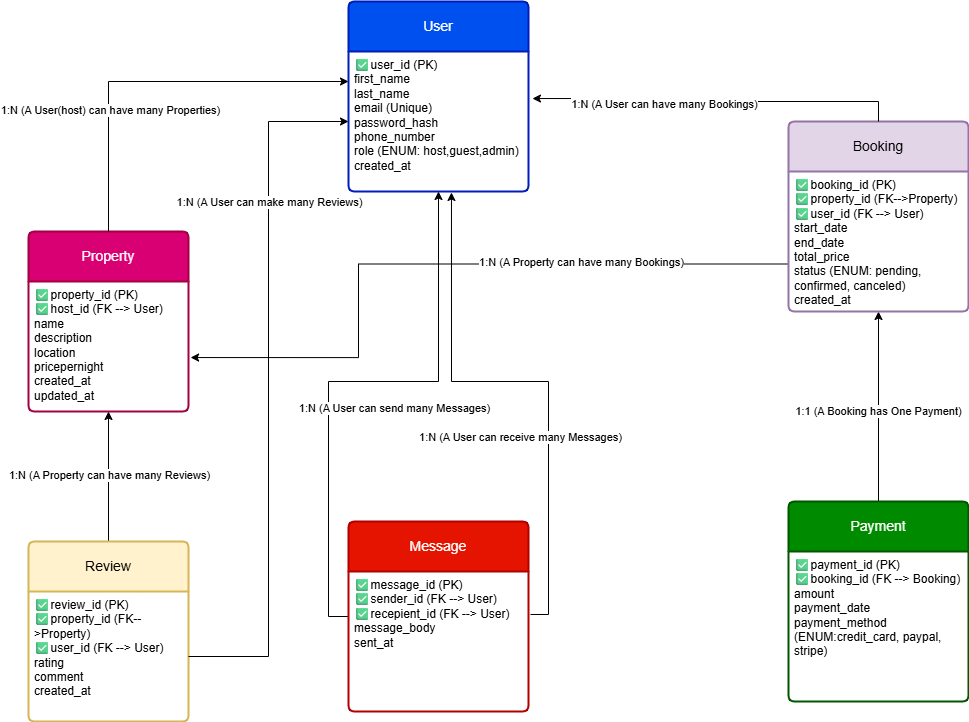

The diagram above was exported from draw.io. Its source (the exported page's mxGraphModel, read from the mxfile embedded in the PNG):
<mxGraphModel dx="2180" dy="465" grid="1" gridSize="10" guides="1" tooltips="1" connect="1" arrows="1" fold="1" page="1" pageScale="1" pageWidth="850" pageHeight="1100" math="0" shadow="0">
  <root>
    <mxCell id="0" />
    <mxCell id="1" parent="0" />
    <mxCell id="dGi9faQU1LvAq-tVadwp-14" value="User" style="swimlane;childLayout=stackLayout;horizontal=1;startSize=50;horizontalStack=0;rounded=1;fontSize=14;fontStyle=0;strokeWidth=2;resizeParent=0;resizeLast=1;shadow=0;dashed=0;align=center;arcSize=4;whiteSpace=wrap;html=1;fillColor=#0050ef;fontColor=#ffffff;strokeColor=#001DBC;" parent="1" vertex="1">
      <mxGeometry x="220" y="20" width="180" height="190" as="geometry" />
    </mxCell>
    <mxCell id="dGi9faQU1LvAq-tVadwp-15" value="✅user_id (PK)&lt;br&gt;first_name&lt;div&gt;last_name&lt;/div&gt;&lt;div&gt;email (Unique)&lt;/div&gt;&lt;div&gt;password_hash&lt;br&gt;&lt;div&gt;phone_number&lt;br&gt;role (ENUM: host,guest,admin)&lt;br&gt;created_at&lt;/div&gt;&lt;/div&gt;" style="align=left;strokeColor=none;fillColor=none;spacingLeft=4;spacingRight=4;fontSize=12;verticalAlign=top;resizable=0;rotatable=0;part=1;html=1;whiteSpace=wrap;" parent="dGi9faQU1LvAq-tVadwp-14" vertex="1">
      <mxGeometry y="50" width="180" height="140" as="geometry" />
    </mxCell>
    <mxCell id="dGi9faQU1LvAq-tVadwp-17" value="Property" style="swimlane;childLayout=stackLayout;horizontal=1;startSize=50;horizontalStack=0;rounded=1;fontSize=14;fontStyle=0;strokeWidth=2;resizeParent=0;resizeLast=1;shadow=0;dashed=0;align=center;arcSize=4;whiteSpace=wrap;html=1;fillColor=#d80073;fontColor=#ffffff;strokeColor=#A50040;" parent="1" vertex="1">
      <mxGeometry x="-100" y="250" width="160" height="180" as="geometry" />
    </mxCell>
    <mxCell id="dGi9faQU1LvAq-tVadwp-18" value="✅property_id (PK)&lt;br&gt;&lt;div&gt;&lt;span style=&quot;background-color: transparent; color: light-dark(rgb(0, 0, 0), rgb(255, 255, 255));&quot;&gt;✅&lt;/span&gt;host_id (FK --&amp;gt; User)&lt;/div&gt;&lt;div&gt;name&lt;/div&gt;&lt;div&gt;description&lt;/div&gt;&lt;div&gt;location&lt;/div&gt;&lt;div&gt;pricepernight&lt;/div&gt;&lt;div&gt;created_at&lt;/div&gt;&lt;div&gt;updated_at&lt;/div&gt;" style="align=left;strokeColor=none;fillColor=none;spacingLeft=4;spacingRight=4;fontSize=12;verticalAlign=top;resizable=0;rotatable=0;part=1;html=1;whiteSpace=wrap;" parent="dGi9faQU1LvAq-tVadwp-17" vertex="1">
      <mxGeometry y="50" width="160" height="130" as="geometry" />
    </mxCell>
    <mxCell id="dGi9faQU1LvAq-tVadwp-50" value="" style="edgeStyle=orthogonalEdgeStyle;rounded=0;orthogonalLoop=1;jettySize=auto;html=1;" parent="1" source="dGi9faQU1LvAq-tVadwp-19" target="dGi9faQU1LvAq-tVadwp-24" edge="1">
      <mxGeometry relative="1" as="geometry" />
    </mxCell>
    <mxCell id="dGi9faQU1LvAq-tVadwp-51" value="1:1 (A Booking has One Payment)" style="edgeLabel;html=1;align=center;verticalAlign=middle;resizable=0;points=[];" parent="dGi9faQU1LvAq-tVadwp-50" vertex="1" connectable="0">
      <mxGeometry x="-0.0419" y="1" relative="1" as="geometry">
        <mxPoint as="offset" />
      </mxGeometry>
    </mxCell>
    <mxCell id="dGi9faQU1LvAq-tVadwp-19" value="Payment" style="swimlane;childLayout=stackLayout;horizontal=1;startSize=50;horizontalStack=0;rounded=1;fontSize=14;fontStyle=0;strokeWidth=2;resizeParent=0;resizeLast=1;shadow=0;dashed=0;align=center;arcSize=4;whiteSpace=wrap;html=1;fillColor=#008a00;fontColor=#ffffff;strokeColor=#005700;" parent="1" vertex="1">
      <mxGeometry x="660" y="520" width="180" height="200" as="geometry" />
    </mxCell>
    <mxCell id="dGi9faQU1LvAq-tVadwp-20" value="✅payment_id (PK)&lt;br&gt;&lt;div&gt;&lt;span style=&quot;background-color: transparent; color: light-dark(rgb(0, 0, 0), rgb(255, 255, 255));&quot;&gt;✅&lt;/span&gt;booking_id (FK --&amp;gt; Booking)&lt;/div&gt;&lt;div&gt;amount&lt;/div&gt;&lt;div&gt;payment_date&lt;/div&gt;&lt;div&gt;payment_method (ENUM:credit_card, paypal, stripe)&lt;/div&gt;" style="align=left;strokeColor=none;fillColor=none;spacingLeft=4;spacingRight=4;fontSize=12;verticalAlign=top;resizable=0;rotatable=0;part=1;html=1;whiteSpace=wrap;" parent="dGi9faQU1LvAq-tVadwp-19" vertex="1">
      <mxGeometry y="50" width="180" height="150" as="geometry" />
    </mxCell>
    <mxCell id="dGi9faQU1LvAq-tVadwp-41" style="edgeStyle=orthogonalEdgeStyle;rounded=0;orthogonalLoop=1;jettySize=auto;html=1;entryX=0.5;entryY=1;entryDx=0;entryDy=0;" parent="1" source="dGi9faQU1LvAq-tVadwp-21" target="dGi9faQU1LvAq-tVadwp-18" edge="1">
      <mxGeometry relative="1" as="geometry" />
    </mxCell>
    <mxCell id="dGi9faQU1LvAq-tVadwp-46" value="1:N (A Property can have many Reviews)" style="edgeLabel;html=1;align=center;verticalAlign=middle;resizable=0;points=[];" parent="dGi9faQU1LvAq-tVadwp-41" vertex="1" connectable="0">
      <mxGeometry x="0.0378" relative="1" as="geometry">
        <mxPoint as="offset" />
      </mxGeometry>
    </mxCell>
    <mxCell id="dGi9faQU1LvAq-tVadwp-21" value="Review" style="swimlane;childLayout=stackLayout;horizontal=1;startSize=50;horizontalStack=0;rounded=1;fontSize=14;fontStyle=0;strokeWidth=2;resizeParent=0;resizeLast=1;shadow=0;dashed=0;align=center;arcSize=4;whiteSpace=wrap;html=1;fillColor=#fff2cc;strokeColor=light-dark(#D6B656,#FFFF00);" parent="1" vertex="1">
      <mxGeometry x="-100" y="560" width="160" height="180" as="geometry" />
    </mxCell>
    <mxCell id="dGi9faQU1LvAq-tVadwp-22" value="✅review_id (PK)&lt;br&gt;&lt;div&gt;&lt;span style=&quot;background-color: transparent; color: light-dark(rgb(0, 0, 0), rgb(255, 255, 255));&quot;&gt;✅&lt;/span&gt;property_id&amp;nbsp;&lt;span style=&quot;background-color: transparent; color: light-dark(rgb(0, 0, 0), rgb(255, 255, 255));&quot;&gt;(FK--&amp;gt;Property)&lt;/span&gt;&lt;/div&gt;&lt;div&gt;&lt;div&gt;&lt;span style=&quot;background-color: transparent; color: light-dark(rgb(0, 0, 0), rgb(255, 255, 255));&quot;&gt;✅&lt;/span&gt;user_id (FK --&amp;gt; User)&lt;/div&gt;&lt;/div&gt;&lt;div&gt;rating&lt;/div&gt;&lt;div&gt;comment&lt;/div&gt;&lt;div&gt;created_at&lt;/div&gt;" style="align=left;strokeColor=none;fillColor=none;spacingLeft=4;spacingRight=4;fontSize=12;verticalAlign=top;resizable=0;rotatable=0;part=1;html=1;whiteSpace=wrap;" parent="dGi9faQU1LvAq-tVadwp-21" vertex="1">
      <mxGeometry y="50" width="160" height="130" as="geometry" />
    </mxCell>
    <mxCell id="dGi9faQU1LvAq-tVadwp-43" style="edgeStyle=orthogonalEdgeStyle;rounded=0;orthogonalLoop=1;jettySize=auto;html=1;exitX=0;exitY=0.75;exitDx=0;exitDy=0;entryX=1.013;entryY=0.585;entryDx=0;entryDy=0;entryPerimeter=0;" parent="1" source="dGi9faQU1LvAq-tVadwp-23" target="dGi9faQU1LvAq-tVadwp-18" edge="1">
      <mxGeometry relative="1" as="geometry">
        <mxPoint x="630" y="260" as="sourcePoint" />
        <Array as="points">
          <mxPoint x="230" y="283" />
          <mxPoint x="230" y="376" />
        </Array>
        <mxPoint x="70" y="370" as="targetPoint" />
      </mxGeometry>
    </mxCell>
    <mxCell id="dGi9faQU1LvAq-tVadwp-44" value="1:N (A Property can have many Bookings)" style="edgeLabel;html=1;align=center;verticalAlign=middle;resizable=0;points=[];" parent="dGi9faQU1LvAq-tVadwp-43" vertex="1" connectable="0">
      <mxGeometry x="0.2559" y="2" relative="1" as="geometry">
        <mxPoint x="220" y="-6" as="offset" />
      </mxGeometry>
    </mxCell>
    <mxCell id="dGi9faQU1LvAq-tVadwp-23" value="Booking" style="swimlane;childLayout=stackLayout;horizontal=1;startSize=50;horizontalStack=0;rounded=1;fontSize=14;fontStyle=0;strokeWidth=2;resizeParent=0;resizeLast=1;shadow=0;dashed=0;align=center;arcSize=4;whiteSpace=wrap;html=1;fillColor=light-dark(#E1D5E7,#9933FF);strokeColor=#9673a6;" parent="1" vertex="1">
      <mxGeometry x="660" y="140" width="180" height="190" as="geometry" />
    </mxCell>
    <mxCell id="dGi9faQU1LvAq-tVadwp-24" value="✅booking_id (PK)&lt;br&gt;&lt;div&gt;&lt;span style=&quot;background-color: transparent; color: light-dark(rgb(0, 0, 0), rgb(255, 255, 255));&quot;&gt;✅&lt;/span&gt;property_id (FK--&amp;gt;Property)&lt;/div&gt;&lt;div&gt;&lt;span style=&quot;background-color: transparent; color: light-dark(rgb(0, 0, 0), rgb(255, 255, 255));&quot;&gt;✅&lt;/span&gt;user_id (FK --&amp;gt; User)&lt;/div&gt;&lt;div&gt;start_date&lt;/div&gt;&lt;div&gt;end_date&lt;/div&gt;&lt;div&gt;total_price&lt;/div&gt;&lt;div&gt;status (ENUM: pending, confirmed, canceled)&lt;/div&gt;&lt;div&gt;created_at&lt;/div&gt;" style="align=left;strokeColor=none;fillColor=none;spacingLeft=4;spacingRight=4;fontSize=12;verticalAlign=top;resizable=0;rotatable=0;part=1;html=1;whiteSpace=wrap;" parent="dGi9faQU1LvAq-tVadwp-23" vertex="1">
      <mxGeometry y="50" width="180" height="140" as="geometry" />
    </mxCell>
    <mxCell id="dGi9faQU1LvAq-tVadwp-38" style="edgeStyle=orthogonalEdgeStyle;rounded=0;orthogonalLoop=1;jettySize=auto;html=1;exitX=0;exitY=0.5;exitDx=0;exitDy=0;entryX=0.5;entryY=1;entryDx=0;entryDy=0;" parent="1" source="dGi9faQU1LvAq-tVadwp-25" target="dGi9faQU1LvAq-tVadwp-15" edge="1">
      <mxGeometry relative="1" as="geometry">
        <mxPoint x="270" y="540" as="sourcePoint" />
        <mxPoint x="270" y="340" as="targetPoint" />
        <Array as="points">
          <mxPoint x="200" y="635" />
          <mxPoint x="200" y="400" />
          <mxPoint x="310" y="400" />
        </Array>
      </mxGeometry>
    </mxCell>
    <mxCell id="dGi9faQU1LvAq-tVadwp-52" value="1:N (A User can send many Messages&lt;span style=&quot;background-color: light-dark(#ffffff, var(--ge-dark-color, #121212)); color: light-dark(rgb(0, 0, 0), rgb(255, 255, 255));&quot;&gt;)&lt;/span&gt;" style="edgeLabel;html=1;align=center;verticalAlign=middle;resizable=0;points=[];" parent="dGi9faQU1LvAq-tVadwp-38" vertex="1" connectable="0">
      <mxGeometry x="0.0421" y="1" relative="1" as="geometry">
        <mxPoint x="31" y="27" as="offset" />
      </mxGeometry>
    </mxCell>
    <mxCell id="dGi9faQU1LvAq-tVadwp-25" value="Message" style="swimlane;childLayout=stackLayout;horizontal=1;startSize=50;horizontalStack=0;rounded=1;fontSize=14;fontStyle=0;strokeWidth=2;resizeParent=0;resizeLast=1;shadow=0;dashed=0;align=center;arcSize=4;whiteSpace=wrap;html=1;fillColor=light-dark(#E51400,#CC0000);fontColor=#ffffff;strokeColor=#B20000;" parent="1" vertex="1">
      <mxGeometry x="220" y="540" width="180" height="190" as="geometry" />
    </mxCell>
    <mxCell id="dGi9faQU1LvAq-tVadwp-26" value="✅message_id (PK)&lt;br&gt;✅sender_id&amp;nbsp;&lt;span style=&quot;background-color: transparent; color: light-dark(rgb(0, 0, 0), rgb(255, 255, 255));&quot;&gt;(FK --&amp;gt; User)&lt;/span&gt;&lt;div&gt;&lt;div&gt;&lt;span style=&quot;background-color: transparent; color: light-dark(rgb(0, 0, 0), rgb(255, 255, 255));&quot;&gt;✅&lt;/span&gt;recepient_id&amp;nbsp;&lt;span style=&quot;background-color: transparent; color: light-dark(rgb(0, 0, 0), rgb(255, 255, 255));&quot;&gt;(FK --&amp;gt; User)&lt;/span&gt;&lt;/div&gt;&lt;div&gt;message_body&lt;/div&gt;&lt;div&gt;sent_at&lt;/div&gt;&lt;/div&gt;" style="align=left;strokeColor=none;fillColor=none;spacingLeft=4;spacingRight=4;fontSize=12;verticalAlign=top;resizable=0;rotatable=0;part=1;html=1;whiteSpace=wrap;" parent="dGi9faQU1LvAq-tVadwp-25" vertex="1">
      <mxGeometry y="50" width="180" height="140" as="geometry" />
    </mxCell>
    <mxCell id="dGi9faQU1LvAq-tVadwp-34" style="edgeStyle=orthogonalEdgeStyle;rounded=0;orthogonalLoop=1;jettySize=auto;html=1;entryX=1.022;entryY=0.336;entryDx=0;entryDy=0;entryPerimeter=0;" parent="1" target="dGi9faQU1LvAq-tVadwp-15" edge="1">
      <mxGeometry relative="1" as="geometry">
        <mxPoint x="750" y="140" as="sourcePoint" />
        <Array as="points">
          <mxPoint x="750" y="120" />
          <mxPoint x="530" y="120" />
          <mxPoint x="530" y="117" />
        </Array>
      </mxGeometry>
    </mxCell>
    <mxCell id="dGi9faQU1LvAq-tVadwp-49" value="1:N (A User can have many Bookings)" style="edgeLabel;html=1;align=center;verticalAlign=middle;resizable=0;points=[];" parent="dGi9faQU1LvAq-tVadwp-34" vertex="1" connectable="0">
      <mxGeometry x="0.2724" y="2" relative="1" as="geometry">
        <mxPoint as="offset" />
      </mxGeometry>
    </mxCell>
    <mxCell id="dGi9faQU1LvAq-tVadwp-35" style="edgeStyle=orthogonalEdgeStyle;rounded=0;orthogonalLoop=1;jettySize=auto;html=1;" parent="1" edge="1">
      <mxGeometry relative="1" as="geometry">
        <Array as="points">
          <mxPoint x="-20" y="100" />
          <mxPoint x="219" y="100" />
        </Array>
        <mxPoint x="-20" y="250" as="sourcePoint" />
        <mxPoint x="220" y="100" as="targetPoint" />
      </mxGeometry>
    </mxCell>
    <mxCell id="dGi9faQU1LvAq-tVadwp-45" value="1:N (A User(host) can have many Properties)" style="edgeLabel;html=1;align=center;verticalAlign=middle;resizable=0;points=[];" parent="dGi9faQU1LvAq-tVadwp-35" vertex="1" connectable="0">
      <mxGeometry x="-0.3729" y="-1" relative="1" as="geometry">
        <mxPoint as="offset" />
      </mxGeometry>
    </mxCell>
    <mxCell id="dGi9faQU1LvAq-tVadwp-40" style="edgeStyle=orthogonalEdgeStyle;rounded=0;orthogonalLoop=1;jettySize=auto;html=1;entryX=0;entryY=0.5;entryDx=0;entryDy=0;" parent="1" source="dGi9faQU1LvAq-tVadwp-22" target="dGi9faQU1LvAq-tVadwp-15" edge="1">
      <mxGeometry relative="1" as="geometry" />
    </mxCell>
    <mxCell id="dGi9faQU1LvAq-tVadwp-47" value="1:N (A User can make many Reviews)" style="edgeLabel;html=1;align=center;verticalAlign=middle;resizable=0;points=[];" parent="dGi9faQU1LvAq-tVadwp-40" vertex="1" connectable="0">
      <mxGeometry x="0.2403" relative="1" as="geometry">
        <mxPoint y="-104" as="offset" />
      </mxGeometry>
    </mxCell>
    <mxCell id="3yvdCBxEYMHEG0tqUkq0-1" style="edgeStyle=orthogonalEdgeStyle;rounded=0;orthogonalLoop=1;jettySize=auto;html=1;exitX=1.011;exitY=0.307;exitDx=0;exitDy=0;exitPerimeter=0;entryX=0.572;entryY=1.007;entryDx=0;entryDy=0;entryPerimeter=0;" edge="1" parent="1" source="dGi9faQU1LvAq-tVadwp-26" target="dGi9faQU1LvAq-tVadwp-15">
      <mxGeometry relative="1" as="geometry">
        <mxPoint x="460" y="510" as="sourcePoint" />
        <mxPoint x="320" y="320" as="targetPoint" />
        <Array as="points">
          <mxPoint x="420" y="633" />
          <mxPoint x="420" y="400" />
          <mxPoint x="323" y="400" />
        </Array>
      </mxGeometry>
    </mxCell>
    <mxCell id="3yvdCBxEYMHEG0tqUkq0-2" value="1:N (A User can receive many Messages&lt;span style=&quot;background-color: light-dark(#ffffff, var(--ge-dark-color, #121212)); color: light-dark(rgb(0, 0, 0), rgb(255, 255, 255));&quot;&gt;)&lt;/span&gt;" style="edgeLabel;html=1;align=center;verticalAlign=middle;resizable=0;points=[];" vertex="1" connectable="0" parent="3yvdCBxEYMHEG0tqUkq0-1">
      <mxGeometry x="0.0421" y="1" relative="1" as="geometry">
        <mxPoint y="54" as="offset" />
      </mxGeometry>
    </mxCell>
  </root>
</mxGraphModel>